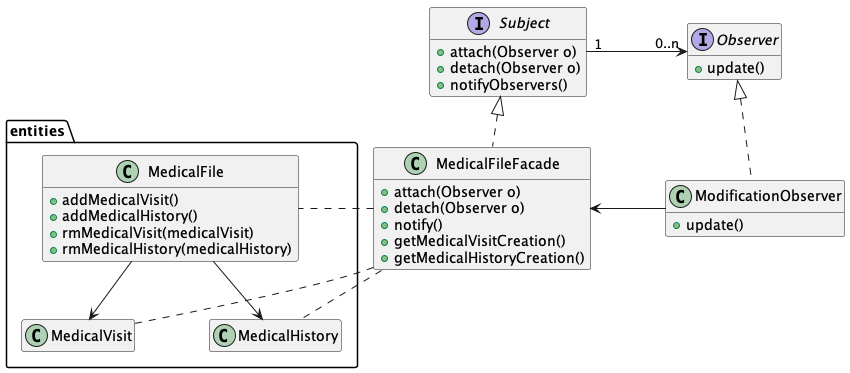

The diagram above was rendered by PlantUML. Its source (embedded in the PNG):
@startuml

skinparam nodesep 75
skinparam ranksep 50
hide empty members

together{
    interface Observer {
        +update()
    }

    class ModificationObserver {
        +update()
    }
}

interface Subject {
    +attach(Observer o) 
    +detach(Observer o)
    +notifyObservers()
}
together{
    class MedicalFileFacade {
        +attach(Observer o)
        +detach(Observer o)
        +notify()
        +getMedicalVisitCreation()
        +getMedicalHistoryCreation()
    }


    package entities {
        class MedicalFile {
            +addMedicalVisit()
            +addMedicalHistory()
            +rmMedicalVisit(medicalVisit)
            +rmMedicalHistory(medicalHistory)
        }

        class MedicalVisit {
        }

        class MedicalHistory {
        }
    }
}

Subject "1" -> "0..n" Observer
Observer <|.. ModificationObserver
ModificationObserver -> MedicalFileFacade
Subject <|.. MedicalFileFacade

MedicalFileFacade . entities.MedicalFile
MedicalFileFacade . entities.MedicalVisit
MedicalFileFacade . entities.MedicalHistory

MedicalFile --> MedicalVisit
MedicalFile --> MedicalHistory

@enduml